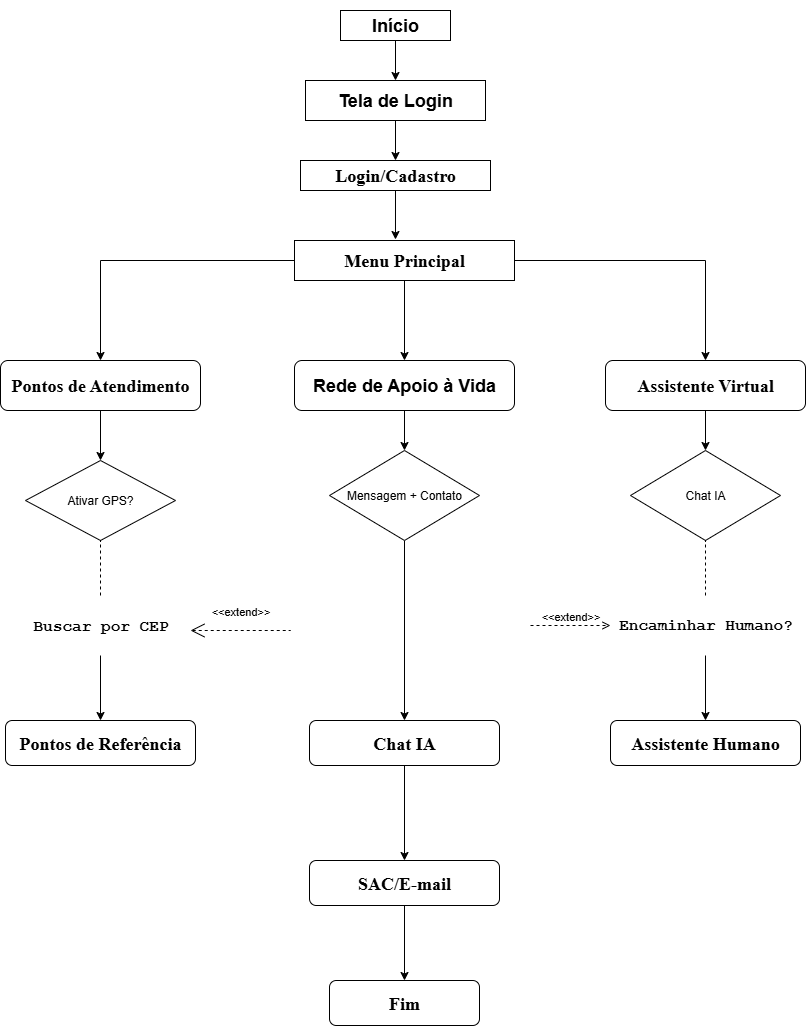

The diagram above was exported from draw.io. Its source (the exported page's mxGraphModel, read from the mxfile embedded in the PNG):
<mxGraphModel dx="872" dy="1600" grid="1" gridSize="10" guides="1" tooltips="1" connect="1" arrows="1" fold="1" page="1" pageScale="1" pageWidth="827" pageHeight="1169" math="0" shadow="0">
  <root>
    <mxCell id="0" />
    <mxCell id="1" parent="0" />
    <mxCell id="VABJSeFgyJ5yQ4H0qmRA-13" style="edgeStyle=orthogonalEdgeStyle;rounded=0;orthogonalLoop=1;jettySize=auto;html=1;exitX=0.5;exitY=1;exitDx=0;exitDy=0;entryX=0.5;entryY=0;entryDx=0;entryDy=0;" parent="1" source="VABJSeFgyJ5yQ4H0qmRA-7" target="VABJSeFgyJ5yQ4H0qmRA-9" edge="1">
      <mxGeometry relative="1" as="geometry" />
    </mxCell>
    <mxCell id="VABJSeFgyJ5yQ4H0qmRA-7" value="&lt;h2&gt;&lt;font style=&quot;vertical-align: inherit;&quot; dir=&quot;auto&quot;&gt;&lt;font style=&quot;vertical-align: inherit;&quot; dir=&quot;auto&quot;&gt;&lt;font style=&quot;vertical-align: inherit;&quot; dir=&quot;auto&quot;&gt;&lt;font style=&quot;vertical-align: inherit;&quot; dir=&quot;auto&quot;&gt;&lt;font style=&quot;vertical-align: inherit;&quot; dir=&quot;auto&quot;&gt;&lt;font style=&quot;vertical-align: inherit;&quot; dir=&quot;auto&quot;&gt;&lt;font style=&quot;vertical-align: inherit;&quot; dir=&quot;auto&quot;&gt;&lt;font style=&quot;vertical-align: inherit;&quot; dir=&quot;auto&quot;&gt;Início&lt;/font&gt;&lt;/font&gt;&lt;/font&gt;&lt;/font&gt;&lt;/font&gt;&lt;/font&gt;&lt;/font&gt;&lt;/font&gt;&lt;/h2&gt;" style="rounded=0;whiteSpace=wrap;html=1;" parent="1" vertex="1">
      <mxGeometry x="350" width="110" height="30" as="geometry" />
    </mxCell>
    <mxCell id="VABJSeFgyJ5yQ4H0qmRA-21" style="edgeStyle=orthogonalEdgeStyle;rounded=0;orthogonalLoop=1;jettySize=auto;html=1;exitX=0.5;exitY=1;exitDx=0;exitDy=0;entryX=0.5;entryY=0;entryDx=0;entryDy=0;" parent="1" source="VABJSeFgyJ5yQ4H0qmRA-9" target="VABJSeFgyJ5yQ4H0qmRA-15" edge="1">
      <mxGeometry relative="1" as="geometry" />
    </mxCell>
    <mxCell id="VABJSeFgyJ5yQ4H0qmRA-9" value="&lt;h2&gt;Tela de Login&lt;/h2&gt;" style="rounded=0;whiteSpace=wrap;html=1;" parent="1" vertex="1">
      <mxGeometry x="315" y="70" width="180" height="40" as="geometry" />
    </mxCell>
    <mxCell id="VABJSeFgyJ5yQ4H0qmRA-15" value="&lt;h2&gt;&lt;font face=&quot;Times New Roman&quot;&gt;Login/Cadastro&lt;/font&gt;&lt;/h2&gt;" style="rounded=0;whiteSpace=wrap;html=1;" parent="1" vertex="1">
      <mxGeometry x="310" y="150" width="190" height="30" as="geometry" />
    </mxCell>
    <mxCell id="VABJSeFgyJ5yQ4H0qmRA-38" style="edgeStyle=orthogonalEdgeStyle;rounded=0;orthogonalLoop=1;jettySize=auto;html=1;exitX=0.5;exitY=1;exitDx=0;exitDy=0;entryX=0.5;entryY=0;entryDx=0;entryDy=0;" parent="1" source="VABJSeFgyJ5yQ4H0qmRA-22" target="VABJSeFgyJ5yQ4H0qmRA-30" edge="1">
      <mxGeometry relative="1" as="geometry" />
    </mxCell>
    <mxCell id="VABJSeFgyJ5yQ4H0qmRA-40" style="edgeStyle=orthogonalEdgeStyle;rounded=0;orthogonalLoop=1;jettySize=auto;html=1;exitX=0;exitY=0.5;exitDx=0;exitDy=0;entryX=0.5;entryY=0;entryDx=0;entryDy=0;" parent="1" source="VABJSeFgyJ5yQ4H0qmRA-22" target="VABJSeFgyJ5yQ4H0qmRA-29" edge="1">
      <mxGeometry relative="1" as="geometry">
        <mxPoint x="110" y="250" as="targetPoint" />
      </mxGeometry>
    </mxCell>
    <mxCell id="VABJSeFgyJ5yQ4H0qmRA-49" style="edgeStyle=orthogonalEdgeStyle;rounded=0;orthogonalLoop=1;jettySize=auto;html=1;exitX=1;exitY=0.5;exitDx=0;exitDy=0;entryX=0.5;entryY=0;entryDx=0;entryDy=0;" parent="1" source="VABJSeFgyJ5yQ4H0qmRA-22" target="VABJSeFgyJ5yQ4H0qmRA-31" edge="1">
      <mxGeometry relative="1" as="geometry">
        <mxPoint x="720" y="250" as="targetPoint" />
      </mxGeometry>
    </mxCell>
    <mxCell id="VABJSeFgyJ5yQ4H0qmRA-22" value="&lt;h2&gt;&lt;font face=&quot;Times New Roman&quot;&gt;Menu Principal&lt;/font&gt;&lt;/h2&gt;" style="rounded=0;whiteSpace=wrap;html=1;" parent="1" vertex="1">
      <mxGeometry x="304" y="230" width="220" height="40" as="geometry" />
    </mxCell>
    <mxCell id="VABJSeFgyJ5yQ4H0qmRA-42" style="edgeStyle=orthogonalEdgeStyle;rounded=0;orthogonalLoop=1;jettySize=auto;html=1;exitX=0.5;exitY=1;exitDx=0;exitDy=0;entryX=0.5;entryY=0;entryDx=0;entryDy=0;" parent="1" source="VABJSeFgyJ5yQ4H0qmRA-29" target="VABJSeFgyJ5yQ4H0qmRA-41" edge="1">
      <mxGeometry relative="1" as="geometry" />
    </mxCell>
    <mxCell id="VABJSeFgyJ5yQ4H0qmRA-29" value="&lt;h2&gt;&lt;font face=&quot;Times New Roman&quot;&gt;Pontos de Atendimento&lt;/font&gt;&lt;/h2&gt;" style="rounded=1;whiteSpace=wrap;html=1;" parent="1" vertex="1">
      <mxGeometry x="10" y="350" width="200" height="50" as="geometry" />
    </mxCell>
    <mxCell id="VABJSeFgyJ5yQ4H0qmRA-48" style="edgeStyle=orthogonalEdgeStyle;rounded=0;orthogonalLoop=1;jettySize=auto;html=1;exitX=0.5;exitY=1;exitDx=0;exitDy=0;entryX=0.5;entryY=0;entryDx=0;entryDy=0;" parent="1" source="VABJSeFgyJ5yQ4H0qmRA-30" target="VABJSeFgyJ5yQ4H0qmRA-43" edge="1">
      <mxGeometry relative="1" as="geometry" />
    </mxCell>
    <mxCell id="VABJSeFgyJ5yQ4H0qmRA-30" value="&lt;h2&gt;Rede de Apoio à Vida&lt;/h2&gt;" style="rounded=1;whiteSpace=wrap;html=1;" parent="1" vertex="1">
      <mxGeometry x="304" y="350" width="220" height="50" as="geometry" />
    </mxCell>
    <mxCell id="VABJSeFgyJ5yQ4H0qmRA-47" style="edgeStyle=orthogonalEdgeStyle;rounded=0;orthogonalLoop=1;jettySize=auto;html=1;exitX=0.5;exitY=1;exitDx=0;exitDy=0;entryX=0.5;entryY=0;entryDx=0;entryDy=0;" parent="1" source="VABJSeFgyJ5yQ4H0qmRA-31" target="VABJSeFgyJ5yQ4H0qmRA-44" edge="1">
      <mxGeometry relative="1" as="geometry" />
    </mxCell>
    <mxCell id="VABJSeFgyJ5yQ4H0qmRA-31" value="&lt;h2&gt;&lt;font face=&quot;Times New Roman&quot;&gt;Assistente Virtual&lt;/font&gt;&lt;/h2&gt;" style="rounded=1;whiteSpace=wrap;html=1;" parent="1" vertex="1">
      <mxGeometry x="615" y="350" width="200" height="50" as="geometry" />
    </mxCell>
    <mxCell id="VABJSeFgyJ5yQ4H0qmRA-33" style="edgeStyle=orthogonalEdgeStyle;rounded=0;orthogonalLoop=1;jettySize=auto;html=1;exitX=0.5;exitY=1;exitDx=0;exitDy=0;entryX=0.459;entryY=-0.025;entryDx=0;entryDy=0;entryPerimeter=0;" parent="1" source="VABJSeFgyJ5yQ4H0qmRA-15" target="VABJSeFgyJ5yQ4H0qmRA-22" edge="1">
      <mxGeometry relative="1" as="geometry" />
    </mxCell>
    <mxCell id="VABJSeFgyJ5yQ4H0qmRA-41" value="Ativar GPS?" style="shape=rhombus;perimeter=rhombusPerimeter;whiteSpace=wrap;html=1;align=center;" parent="1" vertex="1">
      <mxGeometry x="35" y="450" width="150" height="80" as="geometry" />
    </mxCell>
    <mxCell id="VABJSeFgyJ5yQ4H0qmRA-57" style="edgeStyle=orthogonalEdgeStyle;rounded=0;orthogonalLoop=1;jettySize=auto;html=1;exitX=0.5;exitY=1;exitDx=0;exitDy=0;entryX=0.5;entryY=0;entryDx=0;entryDy=0;" parent="1" source="VABJSeFgyJ5yQ4H0qmRA-43" target="VABJSeFgyJ5yQ4H0qmRA-56" edge="1">
      <mxGeometry relative="1" as="geometry" />
    </mxCell>
    <mxCell id="VABJSeFgyJ5yQ4H0qmRA-43" value="Mensagem + Contato" style="shape=rhombus;perimeter=rhombusPerimeter;whiteSpace=wrap;html=1;align=center;" parent="1" vertex="1">
      <mxGeometry x="339" y="440" width="150" height="90" as="geometry" />
    </mxCell>
    <mxCell id="VABJSeFgyJ5yQ4H0qmRA-44" value="Chat IA" style="shape=rhombus;perimeter=rhombusPerimeter;whiteSpace=wrap;html=1;align=center;" parent="1" vertex="1">
      <mxGeometry x="640" y="440" width="150" height="90" as="geometry" />
    </mxCell>
    <mxCell id="VABJSeFgyJ5yQ4H0qmRA-50" value="" style="endArrow=none;dashed=1;html=1;rounded=0;entryX=0.5;entryY=1;entryDx=0;entryDy=0;exitX=0.5;exitY=0;exitDx=0;exitDy=0;" parent="1" source="VABJSeFgyJ5yQ4H0qmRA-52" target="VABJSeFgyJ5yQ4H0qmRA-44" edge="1">
      <mxGeometry width="50" height="50" relative="1" as="geometry">
        <mxPoint x="715" y="560" as="sourcePoint" />
        <mxPoint x="450" y="580" as="targetPoint" />
      </mxGeometry>
    </mxCell>
    <mxCell id="VABJSeFgyJ5yQ4H0qmRA-55" style="edgeStyle=orthogonalEdgeStyle;rounded=0;orthogonalLoop=1;jettySize=auto;html=1;exitX=0.5;exitY=1;exitDx=0;exitDy=0;entryX=0.5;entryY=0;entryDx=0;entryDy=0;" parent="1" source="VABJSeFgyJ5yQ4H0qmRA-52" target="VABJSeFgyJ5yQ4H0qmRA-54" edge="1">
      <mxGeometry relative="1" as="geometry" />
    </mxCell>
    <mxCell id="VABJSeFgyJ5yQ4H0qmRA-52" value="&lt;h6&gt;&lt;font style=&quot;line-height: 300%;&quot; face=&quot;Courier New&quot;&gt;Encaminhar Humano?&lt;/font&gt;&lt;/h6&gt;" style="text;strokeColor=none;fillColor=none;html=1;fontSize=24;fontStyle=1;verticalAlign=middle;align=center;" parent="1" vertex="1">
      <mxGeometry x="640" y="585" width="150" height="60" as="geometry" />
    </mxCell>
    <mxCell id="VABJSeFgyJ5yQ4H0qmRA-54" value="&lt;h2&gt;&lt;font face=&quot;Times New Roman&quot;&gt;Assistente Humano&lt;/font&gt;&lt;/h2&gt;" style="rounded=1;whiteSpace=wrap;html=1;" parent="1" vertex="1">
      <mxGeometry x="620" y="710" width="190" height="45" as="geometry" />
    </mxCell>
    <mxCell id="VABJSeFgyJ5yQ4H0qmRA-60" style="edgeStyle=orthogonalEdgeStyle;rounded=0;orthogonalLoop=1;jettySize=auto;html=1;exitX=0.5;exitY=1;exitDx=0;exitDy=0;entryX=0.5;entryY=0;entryDx=0;entryDy=0;" parent="1" source="VABJSeFgyJ5yQ4H0qmRA-56" target="VABJSeFgyJ5yQ4H0qmRA-59" edge="1">
      <mxGeometry relative="1" as="geometry" />
    </mxCell>
    <mxCell id="VABJSeFgyJ5yQ4H0qmRA-56" value="&lt;h2&gt;&lt;font face=&quot;Times New Roman&quot;&gt;Chat IA&lt;/font&gt;&lt;/h2&gt;" style="rounded=1;whiteSpace=wrap;html=1;" parent="1" vertex="1">
      <mxGeometry x="319" y="710" width="190" height="45" as="geometry" />
    </mxCell>
    <mxCell id="VABJSeFgyJ5yQ4H0qmRA-63" style="edgeStyle=orthogonalEdgeStyle;rounded=0;orthogonalLoop=1;jettySize=auto;html=1;exitX=0.5;exitY=1;exitDx=0;exitDy=0;entryX=0.5;entryY=0;entryDx=0;entryDy=0;" parent="1" source="VABJSeFgyJ5yQ4H0qmRA-59" target="VABJSeFgyJ5yQ4H0qmRA-62" edge="1">
      <mxGeometry relative="1" as="geometry" />
    </mxCell>
    <mxCell id="VABJSeFgyJ5yQ4H0qmRA-59" value="&lt;h2&gt;&lt;font face=&quot;Times New Roman&quot;&gt;SAC/E-mail&lt;/font&gt;&lt;/h2&gt;" style="rounded=1;whiteSpace=wrap;html=1;" parent="1" vertex="1">
      <mxGeometry x="319" y="850" width="190" height="45" as="geometry" />
    </mxCell>
    <mxCell id="VABJSeFgyJ5yQ4H0qmRA-62" value="&lt;h2&gt;&lt;font face=&quot;Times New Roman&quot;&gt;Fim&lt;/font&gt;&lt;/h2&gt;" style="rounded=1;whiteSpace=wrap;html=1;" parent="1" vertex="1">
      <mxGeometry x="339" y="970" width="150" height="45" as="geometry" />
    </mxCell>
    <mxCell id="VABJSeFgyJ5yQ4H0qmRA-65" value="&lt;h2&gt;&lt;font face=&quot;Times New Roman&quot;&gt;Pontos de Referência&lt;/font&gt;&lt;/h2&gt;" style="rounded=1;whiteSpace=wrap;html=1;" parent="1" vertex="1">
      <mxGeometry x="15" y="710" width="190" height="45" as="geometry" />
    </mxCell>
    <mxCell id="VABJSeFgyJ5yQ4H0qmRA-68" value="&amp;lt;&amp;lt;extend&amp;gt;&amp;gt;" style="html=1;verticalAlign=bottom;labelBackgroundColor=none;endArrow=open;endFill=0;dashed=1;rounded=0;" parent="1" edge="1">
      <mxGeometry width="160" relative="1" as="geometry">
        <mxPoint x="540" y="615" as="sourcePoint" />
        <mxPoint x="620" y="615" as="targetPoint" />
      </mxGeometry>
    </mxCell>
    <mxCell id="VABJSeFgyJ5yQ4H0qmRA-73" style="edgeStyle=orthogonalEdgeStyle;rounded=0;orthogonalLoop=1;jettySize=auto;html=1;exitX=0.5;exitY=1;exitDx=0;exitDy=0;entryX=0.5;entryY=0;entryDx=0;entryDy=0;" parent="1" source="VABJSeFgyJ5yQ4H0qmRA-69" target="VABJSeFgyJ5yQ4H0qmRA-65" edge="1">
      <mxGeometry relative="1" as="geometry" />
    </mxCell>
    <mxCell id="VABJSeFgyJ5yQ4H0qmRA-69" value="&lt;h6&gt;&lt;font face=&quot;Courier New&quot;&gt;Buscar por CEP&lt;/font&gt;&lt;/h6&gt;" style="text;strokeColor=none;fillColor=none;html=1;fontSize=24;fontStyle=1;verticalAlign=middle;align=center;" parent="1" vertex="1">
      <mxGeometry x="35" y="585" width="150" height="60" as="geometry" />
    </mxCell>
    <mxCell id="VABJSeFgyJ5yQ4H0qmRA-70" value="" style="endArrow=none;dashed=1;html=1;rounded=0;entryX=0.5;entryY=1;entryDx=0;entryDy=0;exitX=0.5;exitY=0;exitDx=0;exitDy=0;" parent="1" source="VABJSeFgyJ5yQ4H0qmRA-69" target="VABJSeFgyJ5yQ4H0qmRA-41" edge="1">
      <mxGeometry width="50" height="50" relative="1" as="geometry">
        <mxPoint x="725" y="595" as="sourcePoint" />
        <mxPoint x="725" y="540" as="targetPoint" />
      </mxGeometry>
    </mxCell>
    <mxCell id="VABJSeFgyJ5yQ4H0qmRA-72" value="&amp;lt;&amp;lt;extend&amp;gt;&amp;gt;" style="edgeStyle=none;html=1;startArrow=open;endArrow=none;startSize=12;verticalAlign=bottom;dashed=1;labelBackgroundColor=none;rounded=0;" parent="1" edge="1">
      <mxGeometry y="10" width="160" relative="1" as="geometry">
        <mxPoint x="200" y="620" as="sourcePoint" />
        <mxPoint x="300" y="620" as="targetPoint" />
        <mxPoint as="offset" />
      </mxGeometry>
    </mxCell>
  </root>
</mxGraphModel>